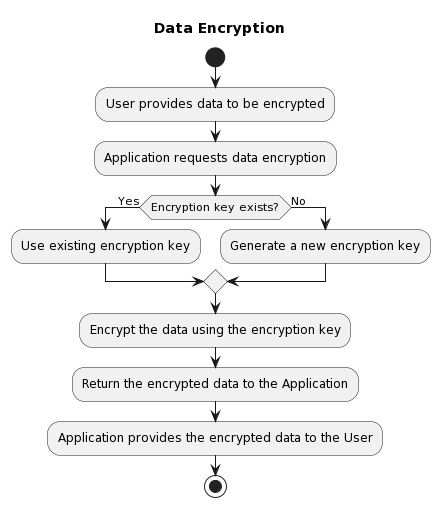

The diagram above was rendered by PlantUML. Its source (embedded in the PNG):
@startuml
title Data Encryption

start
:User provides data to be encrypted;
:Application requests data encryption;
if (Encryption key exists?) then (Yes)
  :Use existing encryption key;
else (No)
  :Generate a new encryption key;
endif
:Encrypt the data using the encryption key;
:Return the encrypted data to the Application;
:Application provides the encrypted data to the User;
stop
@enduml